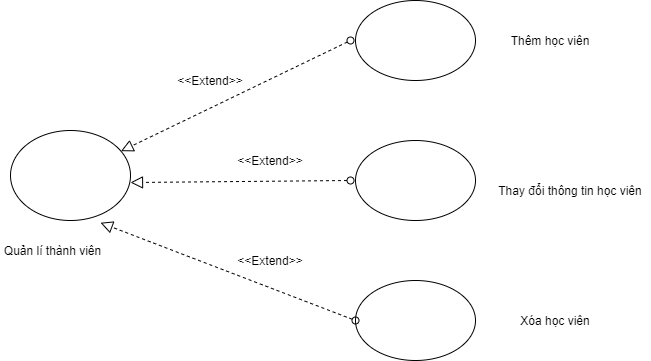

The diagram above was exported from draw.io. Its source (the exported page's mxGraphModel, read from the mxfile embedded in the PNG):
<mxGraphModel dx="868" dy="450" grid="1" gridSize="10" guides="1" tooltips="1" connect="1" arrows="1" fold="1" page="1" pageScale="1" pageWidth="850" pageHeight="1100" math="0" shadow="0">
  <root>
    <mxCell id="0" />
    <mxCell id="1" parent="0" />
    <mxCell id="rHOJy2VHOYmbsBinI1zw-1" value="" style="ellipse;whiteSpace=wrap;html=1;" vertex="1" parent="1">
      <mxGeometry x="80" y="150" width="120" height="90" as="geometry" />
    </mxCell>
    <mxCell id="rHOJy2VHOYmbsBinI1zw-2" value="" style="ellipse;whiteSpace=wrap;html=1;" vertex="1" parent="1">
      <mxGeometry x="425" y="20" width="120" height="80" as="geometry" />
    </mxCell>
    <mxCell id="rHOJy2VHOYmbsBinI1zw-3" value="" style="ellipse;whiteSpace=wrap;html=1;" vertex="1" parent="1">
      <mxGeometry x="425" y="300" width="120" height="80" as="geometry" />
    </mxCell>
    <mxCell id="rHOJy2VHOYmbsBinI1zw-4" value="" style="ellipse;whiteSpace=wrap;html=1;" vertex="1" parent="1">
      <mxGeometry x="425" y="160" width="120" height="80" as="geometry" />
    </mxCell>
    <mxCell id="rHOJy2VHOYmbsBinI1zw-5" value="Quản lí thành viên" style="text;html=1;strokeColor=none;fillColor=none;align=center;verticalAlign=middle;whiteSpace=wrap;rounded=0;" vertex="1" parent="1">
      <mxGeometry x="70" y="260" width="105" height="20" as="geometry" />
    </mxCell>
    <mxCell id="rHOJy2VHOYmbsBinI1zw-11" value="" style="startArrow=oval;startFill=0;startSize=7;endArrow=block;endFill=0;endSize=10;dashed=1;html=1;" edge="1" parent="1" target="rHOJy2VHOYmbsBinI1zw-1">
      <mxGeometry width="100" relative="1" as="geometry">
        <mxPoint x="420" y="60" as="sourcePoint" />
        <mxPoint x="340" y="60" as="targetPoint" />
      </mxGeometry>
    </mxCell>
    <mxCell id="rHOJy2VHOYmbsBinI1zw-12" value="" style="startArrow=oval;startFill=0;startSize=7;endArrow=block;endFill=0;endSize=10;dashed=1;html=1;entryX=0.75;entryY=1.025;entryDx=0;entryDy=0;entryPerimeter=0;exitX=0;exitY=0.5;exitDx=0;exitDy=0;" edge="1" parent="1" source="rHOJy2VHOYmbsBinI1zw-3" target="rHOJy2VHOYmbsBinI1zw-1">
      <mxGeometry width="100" relative="1" as="geometry">
        <mxPoint x="110" y="260" as="sourcePoint" />
        <mxPoint x="210" y="260" as="targetPoint" />
      </mxGeometry>
    </mxCell>
    <mxCell id="rHOJy2VHOYmbsBinI1zw-14" value="" style="startArrow=oval;startFill=0;startSize=7;endArrow=block;endFill=0;endSize=10;dashed=1;html=1;entryX=1;entryY=0.578;entryDx=0;entryDy=0;entryPerimeter=0;" edge="1" parent="1" target="rHOJy2VHOYmbsBinI1zw-1">
      <mxGeometry width="100" relative="1" as="geometry">
        <mxPoint x="420" y="200" as="sourcePoint" />
        <mxPoint x="280" y="159.5" as="targetPoint" />
      </mxGeometry>
    </mxCell>
    <mxCell id="rHOJy2VHOYmbsBinI1zw-18" value="Thêm học viên" style="text;html=1;strokeColor=none;fillColor=none;align=center;verticalAlign=middle;whiteSpace=wrap;rounded=0;" vertex="1" parent="1">
      <mxGeometry x="560" y="50" width="120" height="20" as="geometry" />
    </mxCell>
    <mxCell id="rHOJy2VHOYmbsBinI1zw-19" value="Thay đổi thông tin học viên&lt;br&gt;" style="text;html=1;strokeColor=none;fillColor=none;align=center;verticalAlign=middle;whiteSpace=wrap;rounded=0;" vertex="1" parent="1">
      <mxGeometry x="560" y="200" width="160" height="20" as="geometry" />
    </mxCell>
    <mxCell id="rHOJy2VHOYmbsBinI1zw-20" value="Xóa học viên&lt;br&gt;" style="text;html=1;strokeColor=none;fillColor=none;align=center;verticalAlign=middle;whiteSpace=wrap;rounded=0;" vertex="1" parent="1">
      <mxGeometry x="560" y="330" width="130" height="20" as="geometry" />
    </mxCell>
    <mxCell id="rHOJy2VHOYmbsBinI1zw-23" value="&amp;lt;&amp;lt;Extend&amp;gt;&amp;gt;" style="text;html=1;strokeColor=none;fillColor=none;align=center;verticalAlign=middle;whiteSpace=wrap;rounded=0;" vertex="1" parent="1">
      <mxGeometry x="260" y="90" width="40" height="20" as="geometry" />
    </mxCell>
    <mxCell id="rHOJy2VHOYmbsBinI1zw-24" value="&#10;&#10;&lt;!--StartFragment--&gt;&lt;span style=&quot;font-family: Helvetica; font-size: 12px; font-style: normal; font-variant-ligatures: normal; font-variant-caps: normal; font-weight: 400; letter-spacing: normal; orphans: 2; text-align: center; text-indent: 0px; text-transform: none; widows: 2; word-spacing: 0px; -webkit-text-stroke-width: 0px; text-decoration-style: initial; text-decoration-color: initial; float: none; display: inline !important;&quot;&gt;&amp;lt;&amp;lt;Extend&amp;gt;&amp;gt;&lt;/span&gt;&lt;!--EndFragment--&gt;&#10;&#10;" style="text;html=1;strokeColor=none;fillColor=none;align=center;verticalAlign=middle;whiteSpace=wrap;rounded=0;" vertex="1" parent="1">
      <mxGeometry x="320" y="270" width="40" height="20" as="geometry" />
    </mxCell>
    <mxCell id="rHOJy2VHOYmbsBinI1zw-25" value="&#10;&#10;&lt;!--StartFragment--&gt;&lt;span style=&quot;font-family: Helvetica; font-size: 12px; font-style: normal; font-variant-ligatures: normal; font-variant-caps: normal; font-weight: 400; letter-spacing: normal; orphans: 2; text-align: center; text-indent: 0px; text-transform: none; widows: 2; word-spacing: 0px; -webkit-text-stroke-width: 0px; text-decoration-style: initial; text-decoration-color: initial; float: none; display: inline !important;&quot;&gt;&amp;lt;&amp;lt;Extend&amp;gt;&amp;gt;&lt;/span&gt;&lt;!--EndFragment--&gt;&#10;&#10;" style="text;html=1;strokeColor=none;fillColor=none;align=center;verticalAlign=middle;whiteSpace=wrap;rounded=0;" vertex="1" parent="1">
      <mxGeometry x="320" y="170" width="40" height="20" as="geometry" />
    </mxCell>
  </root>
</mxGraphModel>